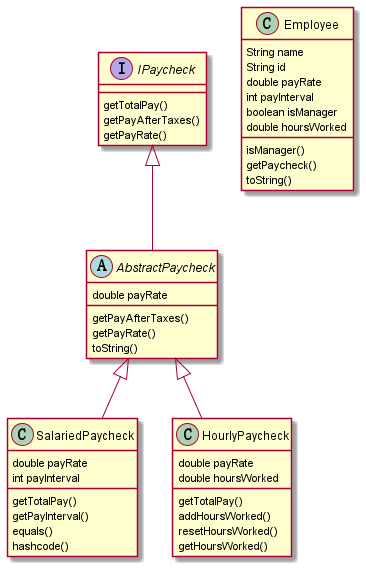

The diagram above was rendered by PlantUML. Its source (embedded in the PNG):
@startuml
'https://plantuml.com/class-diagram

abstract class AbstractPaycheck
interface IPaycheck
class Employee
class SalariedPaycheck
class HourlyPaycheck

IPaycheck <|-- AbstractPaycheck
AbstractPaycheck <|-- SalariedPaycheck
AbstractPaycheck <|-- HourlyPaycheck

class Employee {
String name
String id
double payRate
int payInterval
boolean isManager
double hoursWorked
isManager()
getPaycheck()
toString()
}

interface IPaycheck {
getTotalPay()
getPayAfterTaxes()
getPayRate()
}

abstract class AbstractPaycheck {
double payRate
getPayAfterTaxes()
getPayRate()
toString()
}

class SalariedPaycheck {
double payRate
int payInterval
getTotalPay()
getPayInterval()
equals()
hashcode()
}

class HourlyPaycheck {
double payRate
double hoursWorked
getTotalPay()
addHoursWorked()
resetHoursWorked()
getHoursWorked()
}

@enduml